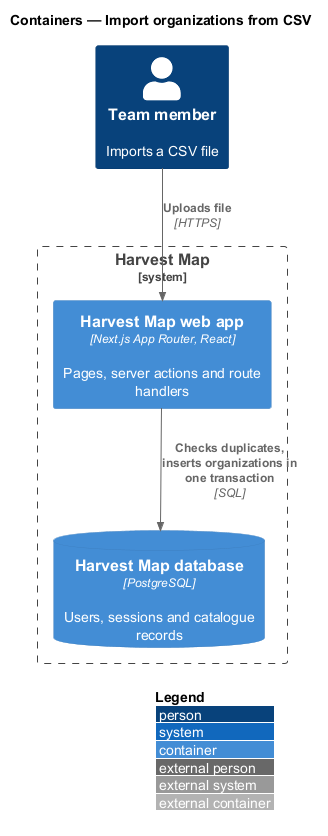

The diagram above was rendered by PlantUML. Its source (embedded in the PNG):
@startuml
!include <C4/C4_Container>
LAYOUT_WITH_LEGEND()
title Containers — Import organizations from CSV

Person(member, "Team member", "Imports a CSV file")
System_Boundary(hm, "Harvest Map") {
  Container(web, "Harvest Map web app", "Next.js App Router, React", "Pages, server actions and route handlers")
  ContainerDb(db, "Harvest Map database", "PostgreSQL", "Users, sessions and catalogue records")
}
Rel(member, web, "Uploads file", "HTTPS")
Rel(web, db, "Checks duplicates, inserts organizations in one transaction", "SQL")
@enduml